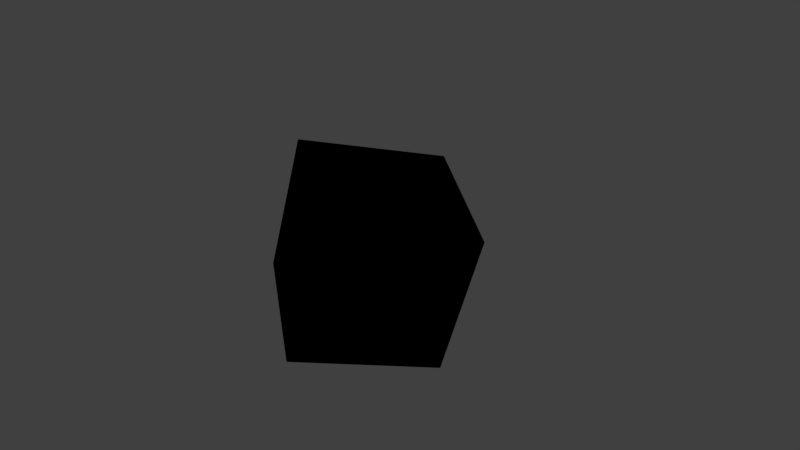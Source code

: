 # Source: osl_1.blend  (saved by Blender 2.79.0; exported with 4.5.12 LTS)
import bpy
from mathutils import Matrix  # noqa: F401  (used for matrix-valued properties, if any)

bpy.ops.wm.read_factory_settings(use_empty=True)
scene = bpy.context.scene
scene.name = 'Scene'

# ---- collections
col_collection_1 = bpy.data.collections.new('Collection 1'); scene.collection.children.link(col_collection_1)

# ---- materials (node trees are filled in below, after node groups)
mat_material = bpy.data.materials.new('Material')
mat_material.alpha_threshold = 0.0
mat_material.roughness = 0.5
mat_material.line_color = (0.0, 0.0, 0.0, 1.0)

# ---- material node trees
mat_material.use_nodes = True; mat_material.node_tree.nodes.clear()
_N = mat_material.node_tree.nodes; _L = mat_material.node_tree.links
n0 = _N.new('ShaderNodeBsdfDiffuse'); n0.name = 'Diffuse BSDF'; n0.location = (-178, 425)
n1 = _N.new('ShaderNodeScript'); n1.name = 'Script'; n1.location = (-154, 268)
n1.bytecode = 'OpenShadingLanguage 1.00\n# Compiled by oslc 1.7.5\n# options: -o C:\\Users\\davidco1\\AppData\\Local\\Temp\\tmpdp1nsnsf.oso -IC:\\Users\\davidco1\\Documents\\blender-2.79a-windows64\\2.79\\scripts\\addons\\cycles\\shader\nshader simple_material1\nparam\tcolor\tDiffuse_Color\t0.60000002 0.80000001 0.60000002\t\t%read{2147483647,-1} %write{2147483647,-1}\nparam\tfloat\tNoise_Factor\t0.5\t\t%read{2147483647,-1} %write{2147483647,-1}\noparam\tclosure color\tmyColor\t\t\t%read{2147483647,-1} %write{0,2} %initexpr\nglobal\tnormal\tN\t%read{0,1} %write{2147483647,-1}\nconst\tstring\t$const1\t"diffuse"\t\t%read{0,1} %write{2147483647,-1}\ntemp\tclosure color\t$tmp1\t%read{2,2} %write{1,1}\nconst\tcolor\t$const2\t1 0 0\t\t%read{2,2} %write{2147483647,-1}\ncode myColor\n# C:\\\\Users\\\\davidco1\\\\AppData\\\\Local\\\\Temp\\\\tmpwq2ultld.osl:5\n# {\n\tclosure\t\tmyColor $const1 N \t%filename{"C:\\\\Users\\\\davidco1\\\\AppData\\\\Local\\\\Temp\\\\tmpwq2ultld.osl"} %line{5} %argrw{"wrr"}\ncode ___main___\n# C:\\\\Users\\\\davidco1\\\\AppData\\\\Local\\\\Temp\\\\tmpwq2ultld.osl:7\n# }\n\tclosure\t\t$tmp1 $const1 N \t%filename{"C:\\\\Users\\\\davidco1\\\\AppData\\\\Local\\\\Temp\\\\tmpwq2ultld.osl"} %line{7} %argrw{"wrr"}\n\tmul\t\tmyColor $tmp1 $const2 \t%argrw{"wrr"}\n\tend\n'
n1.bytecode_hash = 'C13B88127080933C6D4414CD0D146B6A'
n1.inputs[0].default_value = (0.7489, 0.8, 0.4149, 1.0)
n1.inputs[1].default_value = 0.5
n2 = _N.new('ShaderNodeOutputMaterial'); n2.name = 'Material Output'; n2.location = (300, 300)
_L.new(n1.outputs[0], n2.inputs[0])
n2.is_active_output = True

# ---- world
world_world = bpy.data.worlds.new('World'); scene.world = world_world
world_world.color = (0.05088, 0.05088, 0.05088)
world_world.use_sun_shadow = False
world_world.sun_shadow_jitter_overblur = 0.0
world_world.cycles.sampling_method = 'MANUAL'

# ---- cameras
cam_camera = bpy.data.cameras.new('Camera')
cam_camera.clip_end = 100.0
cam_camera.lens = 35.0
cam_camera.sensor_width = 32.0
cam_camera.sensor_height = 18.0
cam_camera.ortho_scale = 7.314
cam_camera.dof.focus_distance = 0.0

# ---- lights
light_lamp = bpy.data.lights.new('Lamp', 'POINT')
light_lamp.transmission_factor = 0.0
light_lamp.cutoff_distance = 30.0
light_lamp.energy = 100.0
light_lamp.shadow_buffer_clip_start = 1.001
light_lamp.shadow_soft_size = 0.1
light_lamp.shadow_maximum_resolution = 0.006
light_lamp.use_absolute_resolution = True

# ---- meshes
me_cube = bpy.data.meshes.new('Cube')
me_cube.from_pydata([(1.0, 1.0, -1.0), (1.0, -1.0, -1.0), (-1.0, -1.0, -1.0), (-1.0, 1.0, -1.0), (1.0, 1.0, 1.0), (1.0, -1.0, 1.0), (-1.0, -1.0, 1.0), (-1.0, 1.0, 1.0)], [], [(0, 1, 2, 3), (4, 7, 6, 5), (0, 4, 5, 1), (1, 5, 6, 2), (2, 6, 7, 3), (4, 0, 3, 7)])
me_cube.materials.append(mat_material)
me_cube.use_remesh_preserve_volume = False
me_cube.use_remesh_preserve_attributes = False
me_cube.use_mirror_vertex_groups = False
me_cube.update()

# ---- objects
ob_cube = bpy.data.objects.new('Cube', me_cube)
ob_lamp = bpy.data.objects.new('Lamp', light_lamp)
ob_camera = bpy.data.objects.new('Camera', cam_camera)

# ---- transforms, parenting, visibility, modifiers, constraints
ob_cube.location = (0.0, 0.0, 0.0)
ob_cube.rotation_euler = (0.6288, -1.311, 0.4034)
ob_cube.lock_rotations_4d = False
ob_cube.empty_display_type = 'ARROWS'
ob_cube.lineart.crease_threshold = 0.0
ob_lamp.location = (5.621, 1.828, 5.535)
ob_lamp.rotation_euler = (0.6503, 0.05522, 1.866)
ob_lamp.lock_rotations_4d = False
ob_lamp.empty_display_type = 'ARROWS'
ob_lamp.color = (0.0, 0.0, 0.0, 0.0)
ob_lamp.lineart.crease_threshold = 0.0
ob_camera.location = (7.481, -6.508, 5.344)
ob_camera.rotation_euler = (1.109, 0.0, 0.8149)
ob_camera.lock_rotations_4d = False
ob_camera.empty_display_type = 'ARROWS'
ob_camera.color = (0.0, 0.0, 0.0, 0.0)
ob_camera.display_type = 'WIRE'
ob_camera.lineart.crease_threshold = 0.0

# ---- collection membership
col_collection_1.objects.link(ob_cube)
col_collection_1.objects.link(ob_lamp)
col_collection_1.objects.link(ob_camera)

# ---- scene / render settings (as saved in the file)
scene.camera = ob_camera
scene.frame_start = 1; scene.frame_end = 250; scene.frame_set(0)
scene.render.engine = 'CYCLES'
scene.render.resolution_percentage = 50
scene.render.dither_intensity = 0.0
scene.cycles.shading_system = True
scene.cycles.use_denoising = False
scene.cycles.samples = 128
scene.cycles.sampling_pattern = 'TABULATED_SOBOL'
scene.cycles.use_adaptive_sampling = False
scene.cycles.use_light_tree = False
scene.cycles.blur_glossy = 0.0
scene.cycles.sample_clamp_indirect = 0.0
scene.view_settings.view_transform = 'Standard'
bpy.context.view_layer.update()
